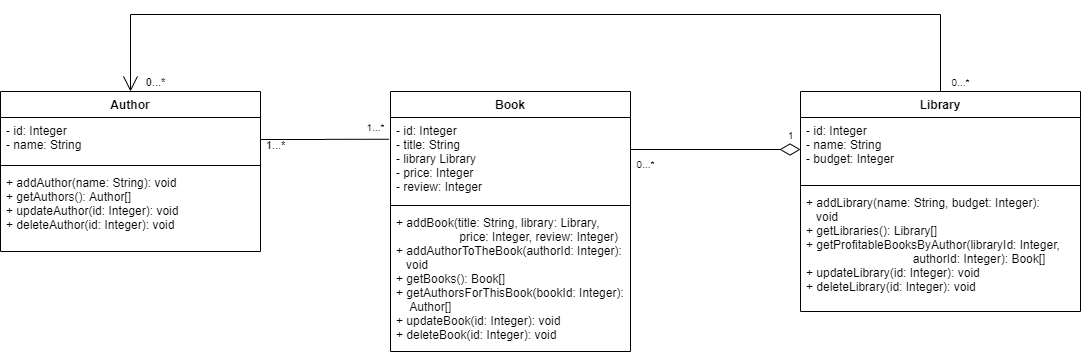

The diagram above was exported from draw.io. Its source (the exported page's mxGraphModel, read from the mxfile embedded in the PNG):
<mxGraphModel dx="2130" dy="1831" grid="1" gridSize="10" guides="1" tooltips="1" connect="1" arrows="1" fold="1" page="1" pageScale="1" pageWidth="827" pageHeight="1169" math="0" shadow="0">
  <root>
    <mxCell id="0" />
    <mxCell id="1" parent="0" />
    <mxCell id="54AhyU6LkUvIFEofHEY3-1" value="Author" style="swimlane;fontStyle=1;align=center;verticalAlign=top;childLayout=stackLayout;horizontal=1;startSize=26;horizontalStack=0;resizeParent=1;resizeParentMax=0;resizeLast=0;collapsible=1;marginBottom=0;" vertex="1" parent="1">
      <mxGeometry x="-80" y="77" width="260" height="160" as="geometry" />
    </mxCell>
    <mxCell id="54AhyU6LkUvIFEofHEY3-2" value="- id: Integer&#10;- name: String&#10;" style="text;strokeColor=none;fillColor=none;align=left;verticalAlign=top;spacingLeft=4;spacingRight=4;overflow=hidden;rotatable=0;points=[[0,0.5],[1,0.5]];portConstraint=eastwest;" vertex="1" parent="54AhyU6LkUvIFEofHEY3-1">
      <mxGeometry y="26" width="260" height="44" as="geometry" />
    </mxCell>
    <mxCell id="54AhyU6LkUvIFEofHEY3-3" value="" style="line;strokeWidth=1;fillColor=none;align=left;verticalAlign=middle;spacingTop=-1;spacingLeft=3;spacingRight=3;rotatable=0;labelPosition=right;points=[];portConstraint=eastwest;" vertex="1" parent="54AhyU6LkUvIFEofHEY3-1">
      <mxGeometry y="70" width="260" height="8" as="geometry" />
    </mxCell>
    <mxCell id="54AhyU6LkUvIFEofHEY3-4" value="+ addAuthor(name: String): void&#10;+ getAuthors(): Author[]&#10;+ updateAuthor(id: Integer): void&#10;+ deleteAuthor(id: Integer): void" style="text;strokeColor=none;fillColor=none;align=left;verticalAlign=top;spacingLeft=4;spacingRight=4;overflow=hidden;rotatable=0;points=[[0,0.5],[1,0.5]];portConstraint=eastwest;" vertex="1" parent="54AhyU6LkUvIFEofHEY3-1">
      <mxGeometry y="78" width="260" height="82" as="geometry" />
    </mxCell>
    <mxCell id="54AhyU6LkUvIFEofHEY3-5" value="Book" style="swimlane;fontStyle=1;align=center;verticalAlign=top;childLayout=stackLayout;horizontal=1;startSize=26;horizontalStack=0;resizeParent=1;resizeParentMax=0;resizeLast=0;collapsible=1;marginBottom=0;" vertex="1" parent="1">
      <mxGeometry x="310" y="77" width="240" height="260" as="geometry" />
    </mxCell>
    <mxCell id="54AhyU6LkUvIFEofHEY3-6" value="- id: Integer&#10;- title: String&#10;- library Library&#10;- price: Integer&#10;- review: Integer" style="text;strokeColor=none;fillColor=none;align=left;verticalAlign=top;spacingLeft=4;spacingRight=4;overflow=hidden;rotatable=0;points=[[0,0.5],[1,0.5]];portConstraint=eastwest;" vertex="1" parent="54AhyU6LkUvIFEofHEY3-5">
      <mxGeometry y="26" width="240" height="84" as="geometry" />
    </mxCell>
    <mxCell id="54AhyU6LkUvIFEofHEY3-7" value="" style="line;strokeWidth=1;fillColor=none;align=left;verticalAlign=middle;spacingTop=-1;spacingLeft=3;spacingRight=3;rotatable=0;labelPosition=right;points=[];portConstraint=eastwest;" vertex="1" parent="54AhyU6LkUvIFEofHEY3-5">
      <mxGeometry y="110" width="240" height="8" as="geometry" />
    </mxCell>
    <mxCell id="54AhyU6LkUvIFEofHEY3-8" value="+ addBook(title: String, library: Library,&#10;                   price: Integer, review: Integer)&#10;+ addAuthorToTheBook(authorId: Integer): &#10;   void&#10;+ getBooks(): Book[]&#10;+ getAuthorsForThisBook(bookId: Integer):&#10;    Author[]&#10;+ updateBook(id: Integer): void&#10;+ deleteBook(id: Integer): void" style="text;strokeColor=none;fillColor=none;align=left;verticalAlign=top;spacingLeft=4;spacingRight=4;overflow=hidden;rotatable=0;points=[[0,0.5],[1,0.5]];portConstraint=eastwest;" vertex="1" parent="54AhyU6LkUvIFEofHEY3-5">
      <mxGeometry y="118" width="240" height="142" as="geometry" />
    </mxCell>
    <mxCell id="54AhyU6LkUvIFEofHEY3-16" style="edgeStyle=orthogonalEdgeStyle;rounded=0;orthogonalLoop=1;jettySize=auto;html=1;entryX=-0.006;entryY=0.259;entryDx=0;entryDy=0;entryPerimeter=0;endArrow=none;endFill=0;endSize=18;" edge="1" parent="1" source="54AhyU6LkUvIFEofHEY3-2" target="54AhyU6LkUvIFEofHEY3-6">
      <mxGeometry relative="1" as="geometry" />
    </mxCell>
    <mxCell id="54AhyU6LkUvIFEofHEY3-17" value="&lt;font style=&quot;font-size: 10px&quot;&gt;1...*&lt;/font&gt;" style="text;html=1;align=center;verticalAlign=middle;resizable=0;points=[];autosize=1;" vertex="1" parent="1">
      <mxGeometry x="280" y="102" width="30" height="20" as="geometry" />
    </mxCell>
    <mxCell id="54AhyU6LkUvIFEofHEY3-18" value="&lt;font style=&quot;font-size: 11px&quot;&gt;1...*&lt;/font&gt;" style="text;html=1;align=center;verticalAlign=middle;resizable=0;points=[];autosize=1;" vertex="1" parent="1">
      <mxGeometry x="180" y="120" width="30" height="20" as="geometry" />
    </mxCell>
    <mxCell id="54AhyU6LkUvIFEofHEY3-22" style="edgeStyle=orthogonalEdgeStyle;rounded=0;orthogonalLoop=1;jettySize=auto;html=1;endArrow=open;endFill=0;endSize=13;entryX=0.5;entryY=0;entryDx=0;entryDy=0;" edge="1" parent="1" source="54AhyU6LkUvIFEofHEY3-9" target="54AhyU6LkUvIFEofHEY3-1">
      <mxGeometry relative="1" as="geometry">
        <mxPoint x="860" y="-20" as="targetPoint" />
        <Array as="points">
          <mxPoint x="860" />
          <mxPoint x="50" />
        </Array>
      </mxGeometry>
    </mxCell>
    <mxCell id="54AhyU6LkUvIFEofHEY3-9" value="Library" style="swimlane;fontStyle=1;align=center;verticalAlign=top;childLayout=stackLayout;horizontal=1;startSize=26;horizontalStack=0;resizeParent=1;resizeParentMax=0;resizeLast=0;collapsible=1;marginBottom=0;" vertex="1" parent="1">
      <mxGeometry x="720" y="77" width="280" height="220" as="geometry" />
    </mxCell>
    <mxCell id="54AhyU6LkUvIFEofHEY3-10" value="- id: Integer&#10;- name: String&#10;- budget: Integer" style="text;strokeColor=none;fillColor=none;align=left;verticalAlign=top;spacingLeft=4;spacingRight=4;overflow=hidden;rotatable=0;points=[[0,0.5],[1,0.5]];portConstraint=eastwest;" vertex="1" parent="54AhyU6LkUvIFEofHEY3-9">
      <mxGeometry y="26" width="280" height="64" as="geometry" />
    </mxCell>
    <mxCell id="54AhyU6LkUvIFEofHEY3-11" value="" style="line;strokeWidth=1;fillColor=none;align=left;verticalAlign=middle;spacingTop=-1;spacingLeft=3;spacingRight=3;rotatable=0;labelPosition=right;points=[];portConstraint=eastwest;" vertex="1" parent="54AhyU6LkUvIFEofHEY3-9">
      <mxGeometry y="90" width="280" height="8" as="geometry" />
    </mxCell>
    <mxCell id="54AhyU6LkUvIFEofHEY3-12" value="+ addLibrary(name: String, budget: Integer):&#10;   void&#10;+ getLibraries(): Library[]&#10;+ getProfitableBooksByAuthor(libraryId: Integer,&#10;                                authorId: Integer): Book[]&#10;+ updateLibrary(id: Integer): void&#10;+ deleteLibrary(id: Integer): void" style="text;strokeColor=none;fillColor=none;align=left;verticalAlign=top;spacingLeft=4;spacingRight=4;overflow=hidden;rotatable=0;points=[[0,0.5],[1,0.5]];portConstraint=eastwest;" vertex="1" parent="54AhyU6LkUvIFEofHEY3-9">
      <mxGeometry y="98" width="280" height="122" as="geometry" />
    </mxCell>
    <mxCell id="54AhyU6LkUvIFEofHEY3-19" value="&lt;font style=&quot;font-size: 10px&quot;&gt;1&lt;/font&gt;" style="text;html=1;align=center;verticalAlign=middle;resizable=0;points=[];autosize=1;" vertex="1" parent="1">
      <mxGeometry x="700" y="110" width="20" height="20" as="geometry" />
    </mxCell>
    <mxCell id="54AhyU6LkUvIFEofHEY3-20" value="&lt;font style=&quot;font-size: 10px&quot;&gt;0...*&lt;/font&gt;" style="text;html=1;align=center;verticalAlign=middle;resizable=0;points=[];autosize=1;" vertex="1" parent="1">
      <mxGeometry x="550" y="139" width="30" height="20" as="geometry" />
    </mxCell>
    <mxCell id="54AhyU6LkUvIFEofHEY3-23" value="&lt;font style=&quot;font-size: 11px&quot;&gt;0...*&lt;/font&gt;" style="text;html=1;align=center;verticalAlign=middle;resizable=0;points=[];autosize=1;" vertex="1" parent="1">
      <mxGeometry x="60" y="57" width="30" height="20" as="geometry" />
    </mxCell>
    <mxCell id="54AhyU6LkUvIFEofHEY3-25" value="&lt;font style=&quot;font-size: 10px&quot;&gt;0...*&lt;/font&gt;" style="text;html=1;align=center;verticalAlign=middle;resizable=0;points=[];autosize=1;" vertex="1" parent="1">
      <mxGeometry x="865" y="57" width="30" height="20" as="geometry" />
    </mxCell>
    <mxCell id="54AhyU6LkUvIFEofHEY3-14" style="edgeStyle=orthogonalEdgeStyle;rounded=0;orthogonalLoop=1;jettySize=auto;html=1;endArrow=diamondThin;endFill=0;endSize=18;exitX=1;exitY=0.381;exitDx=0;exitDy=0;exitPerimeter=0;" edge="1" parent="1" source="54AhyU6LkUvIFEofHEY3-6" target="54AhyU6LkUvIFEofHEY3-10">
      <mxGeometry relative="1" as="geometry" />
    </mxCell>
  </root>
</mxGraphModel>